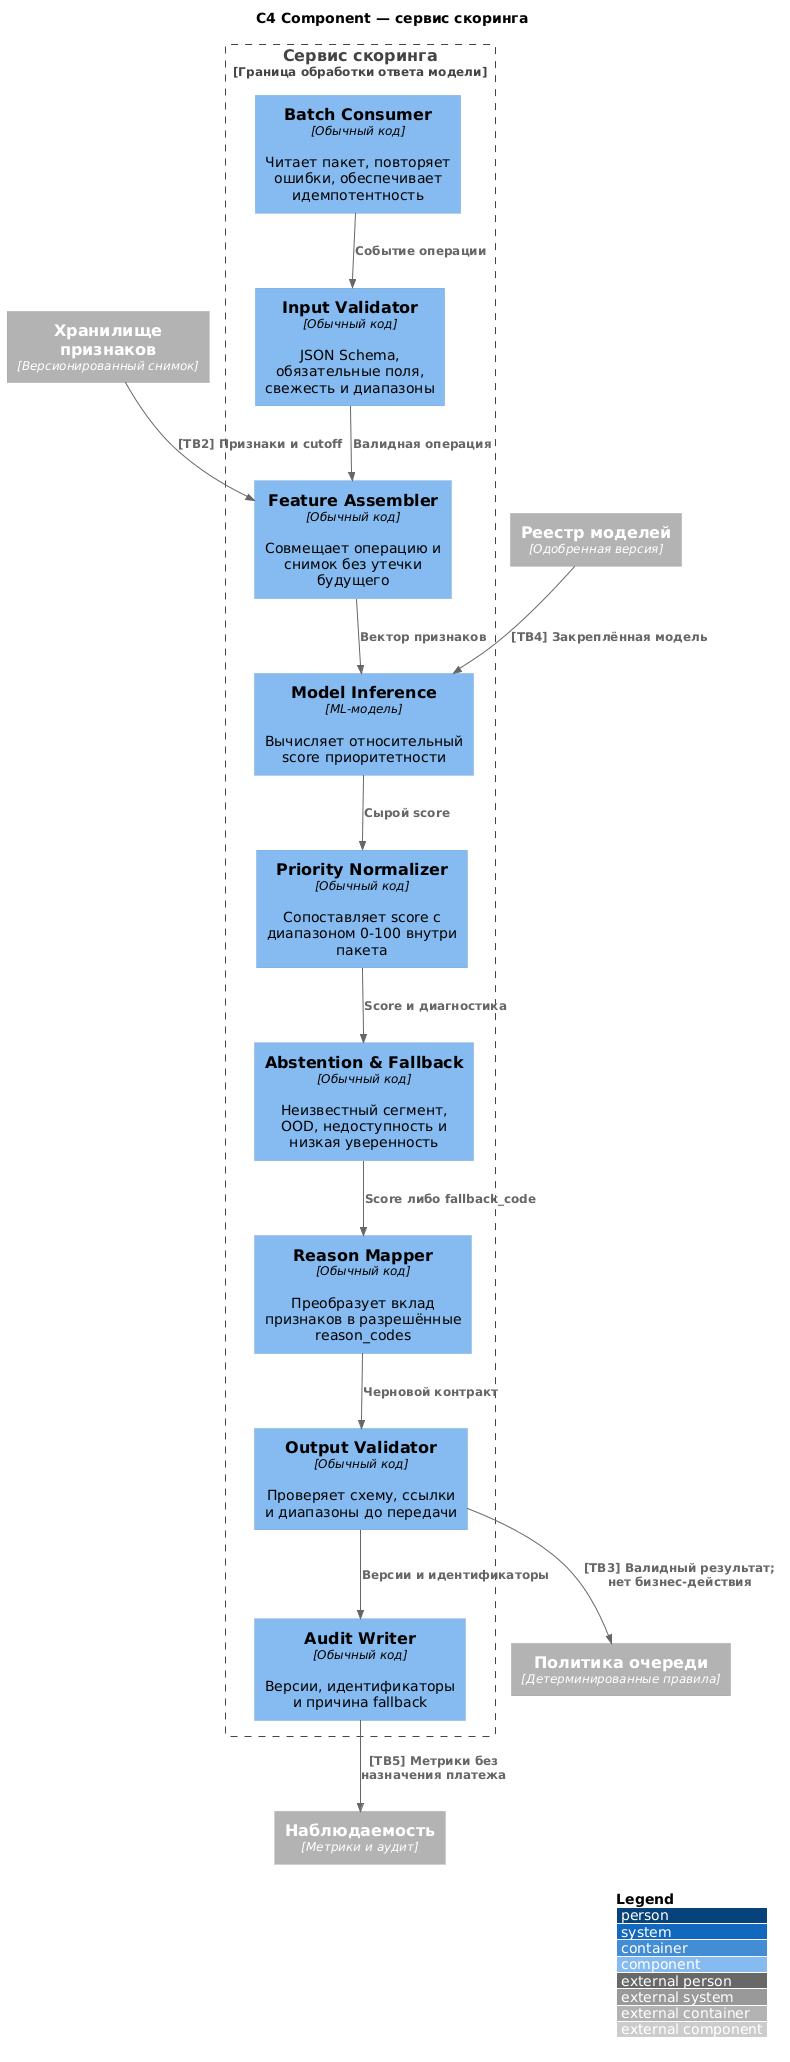

The diagram above was rendered by PlantUML. Its source (embedded in the PNG):
@startuml
!include <C4/C4_Component>
LAYOUT_WITH_LEGEND()

title C4 Component — сервис скоринга

Container_Ext(features, "Хранилище признаков", "Версионированный снимок")
Container_Ext(registry, "Реестр моделей", "Одобренная версия")
Container_Ext(policy, "Политика очереди", "Детерминированные правила")
Container_Ext(monitoring, "Наблюдаемость", "Метрики и аудит")

Boundary(scoring, "Сервис скоринга", "Граница обработки ответа модели") {
  Component(consumer, "Batch Consumer", "Обычный код", "Читает пакет, повторяет ошибки, обеспечивает идемпотентность")
  Component(inputValidation, "Input Validator", "Обычный код", "JSON Schema, обязательные поля, свежесть и диапазоны")
  Component(assembler, "Feature Assembler", "Обычный код", "Совмещает операцию и снимок без утечки будущего")
  Component(model, "Model Inference", "ML-модель", "Вычисляет относительный score приоритетности")
  Component(normalizer, "Priority Normalizer", "Обычный код", "Сопоставляет score с диапазоном 0-100 внутри пакета")
  Component(abstention, "Abstention & Fallback", "Обычный код", "Неизвестный сегмент, OOD, недоступность и низкая уверенность")
  Component(reasons, "Reason Mapper", "Обычный код", "Преобразует вклад признаков в разрешённые reason_codes")
  Component(outputValidation, "Output Validator", "Обычный код", "Проверяет схему, ссылки и диапазоны до передачи")
  Component(audit, "Audit Writer", "Обычный код", "Версии, идентификаторы и причина fallback")
}

Rel(consumer, inputValidation, "Событие операции")
Rel(inputValidation, assembler, "Валидная операция")
Rel(features, assembler, "[TB2] Признаки и cutoff")
Rel(registry, model, "[TB4] Закреплённая модель")
Rel(assembler, model, "Вектор признаков")
Rel(model, normalizer, "Сырой score")
Rel(normalizer, abstention, "Score и диагностика")
Rel(abstention, reasons, "Score либо fallback_code")
Rel(reasons, outputValidation, "Черновой контракт")
Rel(outputValidation, policy, "[TB3] Валидный результат; нет бизнес-действия")
Rel(outputValidation, audit, "Версии и идентификаторы")
Rel(audit, monitoring, "[TB5] Метрики без назначения платежа")

@enduml